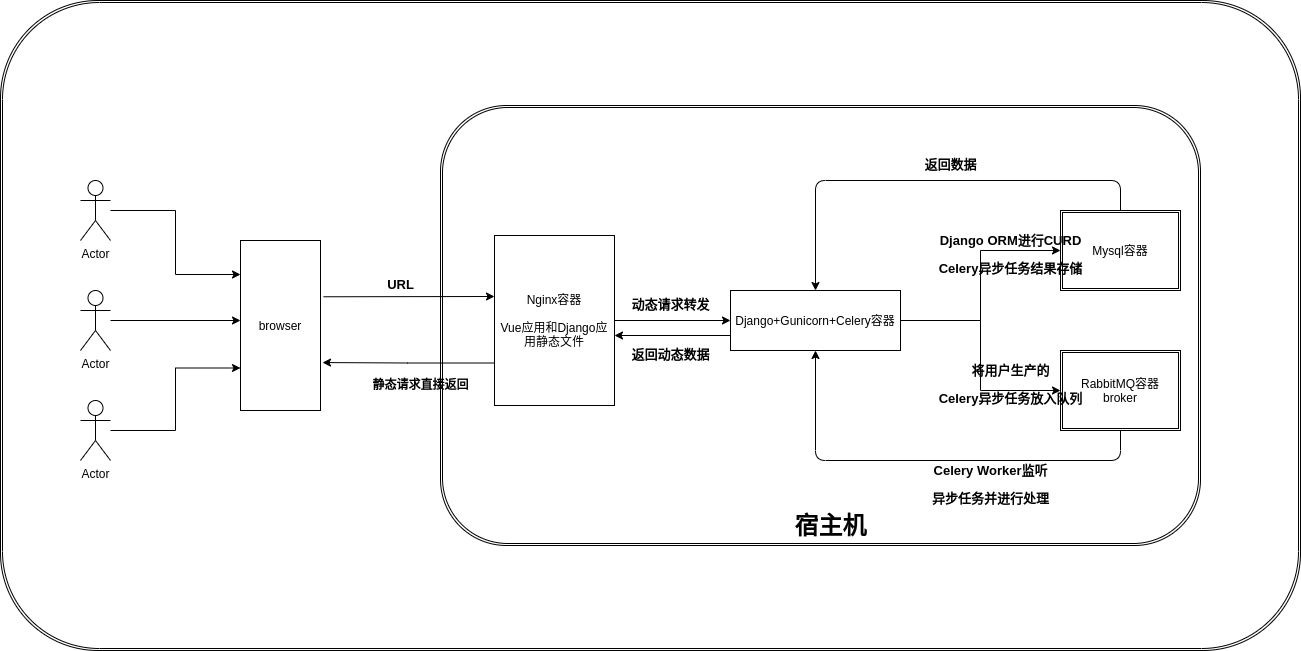

The diagram above was exported from draw.io. Its source (the exported page's mxGraphModel, read from the mxfile embedded in the PNG):
<mxGraphModel dx="2249" dy="729" grid="1" gridSize="10" guides="1" tooltips="1" connect="1" arrows="1" fold="1" page="1" pageScale="1" pageWidth="827" pageHeight="1169" math="0" shadow="0">
  <root>
    <mxCell id="0" />
    <mxCell id="1" parent="0" />
    <mxCell id="ewgARsT2gAV1rlARCvve-61" value="" style="shape=ext;double=1;rounded=1;whiteSpace=wrap;html=1;" vertex="1" parent="1">
      <mxGeometry x="-80" y="40" width="1300" height="650" as="geometry" />
    </mxCell>
    <mxCell id="ewgARsT2gAV1rlARCvve-62" value="" style="shape=ext;double=1;rounded=1;whiteSpace=wrap;html=1;" vertex="1" parent="1">
      <mxGeometry x="360" y="145" width="760" height="440" as="geometry" />
    </mxCell>
    <mxCell id="ewgARsT2gAV1rlARCvve-63" value="browser" style="rounded=0;whiteSpace=wrap;html=1;" vertex="1" parent="1">
      <mxGeometry x="160" y="280" width="80" height="170" as="geometry" />
    </mxCell>
    <mxCell id="ewgARsT2gAV1rlARCvve-64" style="edgeStyle=orthogonalEdgeStyle;rounded=0;orthogonalLoop=1;jettySize=auto;html=1;" edge="1" parent="1" source="ewgARsT2gAV1rlARCvve-66" target="ewgARsT2gAV1rlARCvve-69">
      <mxGeometry relative="1" as="geometry" />
    </mxCell>
    <mxCell id="ewgARsT2gAV1rlARCvve-65" style="edgeStyle=orthogonalEdgeStyle;rounded=0;orthogonalLoop=1;jettySize=auto;html=1;exitX=0;exitY=0.75;exitDx=0;exitDy=0;entryX=1.025;entryY=0.718;entryDx=0;entryDy=0;entryPerimeter=0;" edge="1" parent="1" source="ewgARsT2gAV1rlARCvve-66" target="ewgARsT2gAV1rlARCvve-63">
      <mxGeometry relative="1" as="geometry" />
    </mxCell>
    <mxCell id="ewgARsT2gAV1rlARCvve-66" value="Nginx容器&lt;br&gt;&lt;br&gt;Vue应用和Django应用静态文件" style="rounded=0;whiteSpace=wrap;html=1;" vertex="1" parent="1">
      <mxGeometry x="414" y="275" width="120" height="170" as="geometry" />
    </mxCell>
    <mxCell id="ewgARsT2gAV1rlARCvve-67" style="edgeStyle=orthogonalEdgeStyle;rounded=0;orthogonalLoop=1;jettySize=auto;html=1;" edge="1" parent="1" source="ewgARsT2gAV1rlARCvve-69" target="ewgARsT2gAV1rlARCvve-77">
      <mxGeometry relative="1" as="geometry" />
    </mxCell>
    <mxCell id="ewgARsT2gAV1rlARCvve-68" style="edgeStyle=orthogonalEdgeStyle;rounded=0;orthogonalLoop=1;jettySize=auto;html=1;" edge="1" parent="1" source="ewgARsT2gAV1rlARCvve-69" target="ewgARsT2gAV1rlARCvve-78">
      <mxGeometry relative="1" as="geometry" />
    </mxCell>
    <mxCell id="ewgARsT2gAV1rlARCvve-69" value="Django+Gunicorn+Celery容器" style="rounded=0;whiteSpace=wrap;html=1;" vertex="1" parent="1">
      <mxGeometry x="650" y="330" width="170" height="60" as="geometry" />
    </mxCell>
    <mxCell id="ewgARsT2gAV1rlARCvve-70" style="edgeStyle=orthogonalEdgeStyle;rounded=0;orthogonalLoop=1;jettySize=auto;html=1;entryX=0;entryY=0.2;entryDx=0;entryDy=0;entryPerimeter=0;" edge="1" parent="1" source="ewgARsT2gAV1rlARCvve-71" target="ewgARsT2gAV1rlARCvve-63">
      <mxGeometry relative="1" as="geometry" />
    </mxCell>
    <mxCell id="ewgARsT2gAV1rlARCvve-71" value="Actor" style="shape=umlActor;verticalLabelPosition=bottom;verticalAlign=top;html=1;" vertex="1" parent="1">
      <mxGeometry y="220" width="30" height="60" as="geometry" />
    </mxCell>
    <mxCell id="ewgARsT2gAV1rlARCvve-72" style="edgeStyle=orthogonalEdgeStyle;rounded=0;orthogonalLoop=1;jettySize=auto;html=1;" edge="1" parent="1" source="ewgARsT2gAV1rlARCvve-73">
      <mxGeometry relative="1" as="geometry">
        <mxPoint x="160" y="360" as="targetPoint" />
      </mxGeometry>
    </mxCell>
    <mxCell id="ewgARsT2gAV1rlARCvve-73" value="Actor" style="shape=umlActor;verticalLabelPosition=bottom;verticalAlign=top;html=1;" vertex="1" parent="1">
      <mxGeometry y="330" width="30" height="60" as="geometry" />
    </mxCell>
    <mxCell id="ewgARsT2gAV1rlARCvve-74" style="edgeStyle=orthogonalEdgeStyle;rounded=0;orthogonalLoop=1;jettySize=auto;html=1;entryX=0;entryY=0.75;entryDx=0;entryDy=0;" edge="1" parent="1" source="ewgARsT2gAV1rlARCvve-75" target="ewgARsT2gAV1rlARCvve-63">
      <mxGeometry relative="1" as="geometry" />
    </mxCell>
    <mxCell id="ewgARsT2gAV1rlARCvve-75" value="Actor" style="shape=umlActor;verticalLabelPosition=bottom;verticalAlign=top;html=1;" vertex="1" parent="1">
      <mxGeometry y="440" width="30" height="60" as="geometry" />
    </mxCell>
    <mxCell id="ewgARsT2gAV1rlARCvve-76" value="宿主机" style="text;strokeColor=none;fillColor=none;html=1;fontSize=24;fontStyle=1;verticalAlign=middle;align=center;" vertex="1" parent="1">
      <mxGeometry x="700" y="545" width="100" height="40" as="geometry" />
    </mxCell>
    <mxCell id="ewgARsT2gAV1rlARCvve-77" value="Mysql容器" style="shape=ext;double=1;rounded=0;whiteSpace=wrap;html=1;" vertex="1" parent="1">
      <mxGeometry x="980" y="250" width="120" height="80" as="geometry" />
    </mxCell>
    <mxCell id="ewgARsT2gAV1rlARCvve-78" value="RabbitMQ容器&lt;br&gt;broker" style="shape=ext;double=1;rounded=0;whiteSpace=wrap;html=1;" vertex="1" parent="1">
      <mxGeometry x="980" y="390" width="120" height="80" as="geometry" />
    </mxCell>
    <mxCell id="ewgARsT2gAV1rlARCvve-79" value="&lt;span style=&quot;font-size: 13px&quot;&gt;动态请求转发&lt;/span&gt;" style="text;strokeColor=none;fillColor=none;html=1;fontSize=24;fontStyle=1;verticalAlign=middle;align=center;" vertex="1" parent="1">
      <mxGeometry x="540" y="320" width="100" height="40" as="geometry" />
    </mxCell>
    <mxCell id="ewgARsT2gAV1rlARCvve-80" value="" style="edgeStyle=elbowEdgeStyle;elbow=vertical;endArrow=classic;html=1;exitX=1.038;exitY=0.331;exitDx=0;exitDy=0;exitPerimeter=0;" edge="1" parent="1" source="ewgARsT2gAV1rlARCvve-63" target="ewgARsT2gAV1rlARCvve-66">
      <mxGeometry width="50" height="50" relative="1" as="geometry">
        <mxPoint x="390" y="390" as="sourcePoint" />
        <mxPoint x="410" y="340" as="targetPoint" />
      </mxGeometry>
    </mxCell>
    <mxCell id="ewgARsT2gAV1rlARCvve-81" value="&lt;font style=&quot;font-size: 12px&quot;&gt;静态请求直接返回&lt;/font&gt;" style="text;strokeColor=none;fillColor=none;html=1;fontSize=24;fontStyle=1;verticalAlign=middle;align=center;" vertex="1" parent="1">
      <mxGeometry x="290" y="400" width="100" height="40" as="geometry" />
    </mxCell>
    <mxCell id="ewgARsT2gAV1rlARCvve-82" value="&lt;span style=&quot;font-size: 13px&quot;&gt;URL&lt;/span&gt;" style="text;strokeColor=none;fillColor=none;html=1;fontSize=24;fontStyle=1;verticalAlign=middle;align=center;" vertex="1" parent="1">
      <mxGeometry x="270" y="300" width="100" height="40" as="geometry" />
    </mxCell>
    <mxCell id="ewgARsT2gAV1rlARCvve-83" value="&lt;font style=&quot;font-size: 13px&quot;&gt;将用户生产的&lt;br&gt;Celery异步任务放入队列&lt;/font&gt;" style="text;strokeColor=none;fillColor=none;html=1;fontSize=24;fontStyle=1;verticalAlign=middle;align=center;" vertex="1" parent="1">
      <mxGeometry x="880" y="390" width="100" height="60" as="geometry" />
    </mxCell>
    <mxCell id="ewgARsT2gAV1rlARCvve-84" value="" style="edgeStyle=segmentEdgeStyle;endArrow=classic;html=1;exitX=0;exitY=0.75;exitDx=0;exitDy=0;entryX=1;entryY=0.594;entryDx=0;entryDy=0;entryPerimeter=0;" edge="1" parent="1" source="ewgARsT2gAV1rlARCvve-69" target="ewgARsT2gAV1rlARCvve-66">
      <mxGeometry width="50" height="50" relative="1" as="geometry">
        <mxPoint x="390" y="390" as="sourcePoint" />
        <mxPoint x="440" y="340" as="targetPoint" />
      </mxGeometry>
    </mxCell>
    <mxCell id="ewgARsT2gAV1rlARCvve-85" value="&lt;font style=&quot;font-size: 13px&quot;&gt;返回动态数据&lt;/font&gt;" style="text;strokeColor=none;fillColor=none;html=1;fontSize=24;fontStyle=1;verticalAlign=middle;align=center;" vertex="1" parent="1">
      <mxGeometry x="540" y="370" width="100" height="40" as="geometry" />
    </mxCell>
    <mxCell id="ewgARsT2gAV1rlARCvve-86" value="" style="edgeStyle=segmentEdgeStyle;endArrow=classic;html=1;exitX=0.5;exitY=0;exitDx=0;exitDy=0;entryX=0.5;entryY=0;entryDx=0;entryDy=0;" edge="1" parent="1" source="ewgARsT2gAV1rlARCvve-77" target="ewgARsT2gAV1rlARCvve-69">
      <mxGeometry width="50" height="50" relative="1" as="geometry">
        <mxPoint x="390" y="360" as="sourcePoint" />
        <mxPoint x="440" y="310" as="targetPoint" />
        <Array as="points">
          <mxPoint x="1040" y="220" />
          <mxPoint x="735" y="220" />
        </Array>
      </mxGeometry>
    </mxCell>
    <mxCell id="ewgARsT2gAV1rlARCvve-87" value="&lt;font style=&quot;font-size: 13px&quot;&gt;Django ORM进行CURD&lt;br&gt;Celery异步任务结果存储&lt;/font&gt;" style="text;strokeColor=none;fillColor=none;html=1;fontSize=24;fontStyle=1;verticalAlign=middle;align=center;" vertex="1" parent="1">
      <mxGeometry x="880" y="270" width="100" height="40" as="geometry" />
    </mxCell>
    <mxCell id="ewgARsT2gAV1rlARCvve-88" value="&lt;font style=&quot;font-size: 13px&quot;&gt;返回数据&lt;/font&gt;" style="text;strokeColor=none;fillColor=none;html=1;fontSize=24;fontStyle=1;verticalAlign=middle;align=center;" vertex="1" parent="1">
      <mxGeometry x="820" y="180" width="100" height="40" as="geometry" />
    </mxCell>
    <mxCell id="ewgARsT2gAV1rlARCvve-89" value="" style="edgeStyle=segmentEdgeStyle;endArrow=classic;html=1;exitX=0.5;exitY=1;exitDx=0;exitDy=0;entryX=0.5;entryY=1;entryDx=0;entryDy=0;" edge="1" parent="1" source="ewgARsT2gAV1rlARCvve-78" target="ewgARsT2gAV1rlARCvve-69">
      <mxGeometry width="50" height="50" relative="1" as="geometry">
        <mxPoint x="390" y="350" as="sourcePoint" />
        <mxPoint x="440" y="300" as="targetPoint" />
        <Array as="points">
          <mxPoint x="1040" y="500" />
          <mxPoint x="735" y="500" />
        </Array>
      </mxGeometry>
    </mxCell>
    <mxCell id="ewgARsT2gAV1rlARCvve-90" value="&lt;font style=&quot;font-size: 13px&quot;&gt;Celery Worker监听&lt;br&gt;异步任务并进行处理&lt;/font&gt;" style="text;strokeColor=none;fillColor=none;html=1;fontSize=24;fontStyle=1;verticalAlign=middle;align=center;" vertex="1" parent="1">
      <mxGeometry x="860" y="500" width="100" height="40" as="geometry" />
    </mxCell>
  </root>
</mxGraphModel>